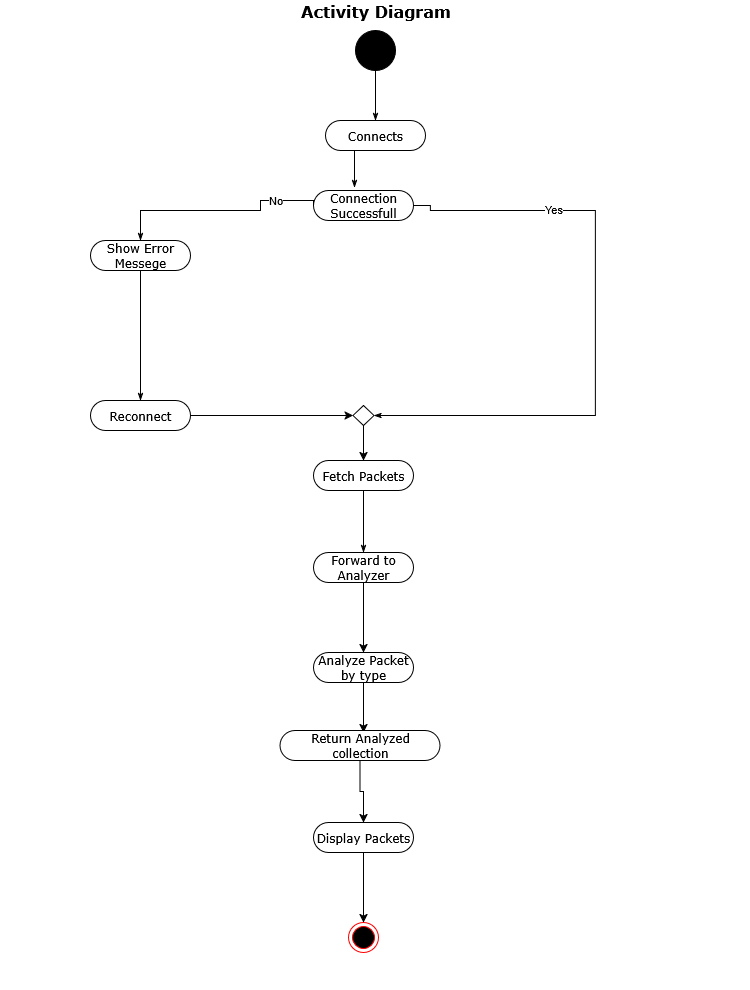

The diagram above was exported from draw.io. Its source (the exported page's mxGraphModel, read from the mxfile embedded in the PNG):
<mxGraphModel dx="1426" dy="751" grid="1" gridSize="10" guides="1" tooltips="1" connect="1" arrows="1" fold="1" page="1" pageScale="1" pageWidth="1169" pageHeight="826" background="none" math="0" shadow="0">
  <root>
    <mxCell id="0" />
    <mxCell id="1" parent="0" />
    <mxCell id="cEzTgZSb1n_-Ng9lMdnN-45" value="&lt;font style=&quot;font-size: 16px;&quot;&gt;Activity Diagram&lt;/font&gt;" style="swimlane;html=1;childLayout=stackLayout;startSize=20;rounded=0;shadow=0;comic=0;labelBackgroundColor=none;strokeWidth=1;fontFamily=Verdana;fontSize=12;align=center;strokeColor=none;fillColor=none;swimlaneLine=0;" vertex="1" parent="1">
      <mxGeometry x="20" y="60" width="750" height="990" as="geometry" />
    </mxCell>
    <mxCell id="cEzTgZSb1n_-Ng9lMdnN-46" value="" style="swimlane;html=1;startSize=20;fillColor=none;strokeColor=none;swimlaneLine=0;" vertex="1" parent="cEzTgZSb1n_-Ng9lMdnN-45">
      <mxGeometry y="20" width="250" height="970" as="geometry" />
    </mxCell>
    <mxCell id="cEzTgZSb1n_-Ng9lMdnN-47" style="edgeStyle=none;rounded=0;html=1;labelBackgroundColor=none;startArrow=none;startFill=0;startSize=5;endArrow=classicThin;endFill=1;endSize=5;jettySize=auto;orthogonalLoop=1;strokeWidth=1;fontFamily=Verdana;fontSize=12;exitX=0.5;exitY=1;exitDx=0;exitDy=0;entryX=0.5;entryY=0;entryDx=0;entryDy=0;" edge="1" parent="cEzTgZSb1n_-Ng9lMdnN-46" source="cEzTgZSb1n_-Ng9lMdnN-48" target="cEzTgZSb1n_-Ng9lMdnN-112">
      <mxGeometry relative="1" as="geometry">
        <mxPoint x="160" y="350" as="targetPoint" />
      </mxGeometry>
    </mxCell>
    <mxCell id="cEzTgZSb1n_-Ng9lMdnN-48" value="Show Error Messege" style="rounded=1;whiteSpace=wrap;html=1;shadow=0;comic=0;labelBackgroundColor=none;strokeWidth=1;fontFamily=Verdana;fontSize=12;align=center;arcSize=50;" vertex="1" parent="cEzTgZSb1n_-Ng9lMdnN-46">
      <mxGeometry x="90" y="220" width="100" height="30" as="geometry" />
    </mxCell>
    <mxCell id="cEzTgZSb1n_-Ng9lMdnN-112" value="Reconnect" style="rounded=1;whiteSpace=wrap;html=1;shadow=0;comic=0;labelBackgroundColor=none;strokeWidth=1;fontFamily=Verdana;fontSize=12;align=center;arcSize=50;" vertex="1" parent="cEzTgZSb1n_-Ng9lMdnN-46">
      <mxGeometry x="90" y="380" width="100" height="30" as="geometry" />
    </mxCell>
    <mxCell id="cEzTgZSb1n_-Ng9lMdnN-55" value="" style="swimlane;html=1;startSize=20;fillColor=none;strokeColor=none;swimlaneLine=0;" vertex="1" parent="cEzTgZSb1n_-Ng9lMdnN-45">
      <mxGeometry x="250" y="20" width="250" height="970" as="geometry" />
    </mxCell>
    <mxCell id="cEzTgZSb1n_-Ng9lMdnN-122" style="edgeStyle=orthogonalEdgeStyle;rounded=0;orthogonalLoop=1;jettySize=auto;html=1;" edge="1" parent="cEzTgZSb1n_-Ng9lMdnN-55" source="cEzTgZSb1n_-Ng9lMdnN-107" target="cEzTgZSb1n_-Ng9lMdnN-76">
      <mxGeometry relative="1" as="geometry" />
    </mxCell>
    <mxCell id="cEzTgZSb1n_-Ng9lMdnN-107" value="" style="rhombus;whiteSpace=wrap;html=1;" vertex="1" parent="cEzTgZSb1n_-Ng9lMdnN-55">
      <mxGeometry x="102.5" y="385" width="21" height="20" as="geometry" />
    </mxCell>
    <mxCell id="cEzTgZSb1n_-Ng9lMdnN-108" value="Connection Successfull" style="rounded=1;whiteSpace=wrap;html=1;shadow=0;comic=0;labelBackgroundColor=none;strokeWidth=1;fontFamily=Verdana;fontSize=12;align=center;arcSize=50;" vertex="1" parent="cEzTgZSb1n_-Ng9lMdnN-55">
      <mxGeometry x="63" y="170" width="100" height="30" as="geometry" />
    </mxCell>
    <mxCell id="cEzTgZSb1n_-Ng9lMdnN-76" value="Fetch Packets" style="rounded=1;whiteSpace=wrap;html=1;shadow=0;comic=0;labelBackgroundColor=none;strokeWidth=1;fontFamily=Verdana;fontSize=12;align=center;arcSize=50;" vertex="1" parent="cEzTgZSb1n_-Ng9lMdnN-55">
      <mxGeometry x="63" y="440" width="100" height="30" as="geometry" />
    </mxCell>
    <mxCell id="cEzTgZSb1n_-Ng9lMdnN-116" style="edgeStyle=orthogonalEdgeStyle;rounded=0;orthogonalLoop=1;jettySize=auto;html=1;entryX=0.5;entryY=0;entryDx=0;entryDy=0;" edge="1" parent="cEzTgZSb1n_-Ng9lMdnN-55" source="cEzTgZSb1n_-Ng9lMdnN-78" target="cEzTgZSb1n_-Ng9lMdnN-115">
      <mxGeometry relative="1" as="geometry" />
    </mxCell>
    <mxCell id="cEzTgZSb1n_-Ng9lMdnN-78" value="Forward to Analyzer" style="rounded=1;whiteSpace=wrap;html=1;shadow=0;comic=0;labelBackgroundColor=none;strokeWidth=1;fontFamily=Verdana;fontSize=12;align=center;arcSize=50;" vertex="1" parent="cEzTgZSb1n_-Ng9lMdnN-55">
      <mxGeometry x="63" y="532" width="100" height="30" as="geometry" />
    </mxCell>
    <mxCell id="cEzTgZSb1n_-Ng9lMdnN-79" style="edgeStyle=none;rounded=0;html=1;labelBackgroundColor=none;startArrow=none;startFill=0;startSize=5;endArrow=classicThin;endFill=1;endSize=5;jettySize=auto;orthogonalLoop=1;strokeWidth=1;fontFamily=Verdana;fontSize=12" edge="1" parent="cEzTgZSb1n_-Ng9lMdnN-55" source="cEzTgZSb1n_-Ng9lMdnN-76" target="cEzTgZSb1n_-Ng9lMdnN-78">
      <mxGeometry relative="1" as="geometry">
        <mxPoint x="88.5645161290322" y="530" as="sourcePoint" />
      </mxGeometry>
    </mxCell>
    <mxCell id="cEzTgZSb1n_-Ng9lMdnN-118" style="edgeStyle=orthogonalEdgeStyle;rounded=0;orthogonalLoop=1;jettySize=auto;html=1;entryX=0.5;entryY=0;entryDx=0;entryDy=0;" edge="1" parent="cEzTgZSb1n_-Ng9lMdnN-55" source="cEzTgZSb1n_-Ng9lMdnN-115">
      <mxGeometry relative="1" as="geometry">
        <mxPoint x="113" y="712" as="targetPoint" />
      </mxGeometry>
    </mxCell>
    <mxCell id="cEzTgZSb1n_-Ng9lMdnN-115" value="Analyze Packet by type" style="rounded=1;whiteSpace=wrap;html=1;shadow=0;comic=0;labelBackgroundColor=none;strokeWidth=1;fontFamily=Verdana;fontSize=12;align=center;arcSize=50;" vertex="1" parent="cEzTgZSb1n_-Ng9lMdnN-55">
      <mxGeometry x="63" y="632" width="100" height="30" as="geometry" />
    </mxCell>
    <mxCell id="cEzTgZSb1n_-Ng9lMdnN-111" value="" style="ellipse;html=1;shape=endState;fillColor=#000000;strokeColor=#ff0000;" vertex="1" parent="cEzTgZSb1n_-Ng9lMdnN-55">
      <mxGeometry x="98" y="902" width="30" height="30" as="geometry" />
    </mxCell>
    <mxCell id="cEzTgZSb1n_-Ng9lMdnN-120" style="edgeStyle=orthogonalEdgeStyle;rounded=0;orthogonalLoop=1;jettySize=auto;html=1;entryX=0.5;entryY=0;entryDx=0;entryDy=0;" edge="1" parent="cEzTgZSb1n_-Ng9lMdnN-55" source="cEzTgZSb1n_-Ng9lMdnN-117" target="cEzTgZSb1n_-Ng9lMdnN-119">
      <mxGeometry relative="1" as="geometry">
        <mxPoint x="113" y="742" as="sourcePoint" />
      </mxGeometry>
    </mxCell>
    <mxCell id="cEzTgZSb1n_-Ng9lMdnN-121" style="edgeStyle=orthogonalEdgeStyle;rounded=0;orthogonalLoop=1;jettySize=auto;html=1;entryX=0.5;entryY=0;entryDx=0;entryDy=0;" edge="1" parent="cEzTgZSb1n_-Ng9lMdnN-55" source="cEzTgZSb1n_-Ng9lMdnN-119" target="cEzTgZSb1n_-Ng9lMdnN-111">
      <mxGeometry relative="1" as="geometry" />
    </mxCell>
    <mxCell id="cEzTgZSb1n_-Ng9lMdnN-119" value="Display Packets" style="rounded=1;whiteSpace=wrap;html=1;shadow=0;comic=0;labelBackgroundColor=none;strokeWidth=1;fontFamily=Verdana;fontSize=12;align=center;arcSize=50;" vertex="1" parent="cEzTgZSb1n_-Ng9lMdnN-55">
      <mxGeometry x="63" y="802" width="100" height="30" as="geometry" />
    </mxCell>
    <mxCell id="cEzTgZSb1n_-Ng9lMdnN-117" value="Return Analyzed collection" style="rounded=1;whiteSpace=wrap;html=1;shadow=0;comic=0;labelBackgroundColor=none;strokeWidth=1;fontFamily=Verdana;fontSize=12;align=center;arcSize=50;" vertex="1" parent="cEzTgZSb1n_-Ng9lMdnN-55">
      <mxGeometry x="29.5" y="710" width="160" height="30" as="geometry" />
    </mxCell>
    <mxCell id="cEzTgZSb1n_-Ng9lMdnN-101" style="edgeStyle=orthogonalEdgeStyle;rounded=0;html=1;exitX=1;exitY=0.5;labelBackgroundColor=none;startArrow=none;startFill=0;startSize=5;endArrow=classicThin;endFill=1;endSize=5;jettySize=auto;orthogonalLoop=1;strokeWidth=1;fontFamily=Verdana;fontSize=12;exitDx=0;exitDy=0;entryX=1;entryY=0.5;entryDx=0;entryDy=0;" edge="1" parent="cEzTgZSb1n_-Ng9lMdnN-55" source="cEzTgZSb1n_-Ng9lMdnN-108" target="cEzTgZSb1n_-Ng9lMdnN-107">
      <mxGeometry relative="1" as="geometry">
        <Array as="points">
          <mxPoint x="180" y="185" />
          <mxPoint x="180" y="190" />
          <mxPoint x="345" y="190" />
          <mxPoint x="345" y="395" />
        </Array>
        <mxPoint x="140.25" y="170" as="sourcePoint" />
        <mxPoint x="390" y="190" as="targetPoint" />
      </mxGeometry>
    </mxCell>
    <mxCell id="cEzTgZSb1n_-Ng9lMdnN-109" value="Yes" style="edgeLabel;html=1;align=center;verticalAlign=middle;resizable=0;points=[];" vertex="1" connectable="0" parent="cEzTgZSb1n_-Ng9lMdnN-101">
      <mxGeometry x="-0.5317" y="2" relative="1" as="geometry">
        <mxPoint as="offset" />
      </mxGeometry>
    </mxCell>
    <mxCell id="cEzTgZSb1n_-Ng9lMdnN-73" value="" style="ellipse;whiteSpace=wrap;html=1;rounded=0;shadow=0;comic=0;labelBackgroundColor=none;strokeWidth=1;fillColor=#000000;fontFamily=Verdana;fontSize=12;align=center;" vertex="1" parent="cEzTgZSb1n_-Ng9lMdnN-55">
      <mxGeometry x="105" y="10" width="40" height="40" as="geometry" />
    </mxCell>
    <mxCell id="cEzTgZSb1n_-Ng9lMdnN-74" value="Connects" style="rounded=1;whiteSpace=wrap;html=1;shadow=0;comic=0;labelBackgroundColor=none;strokeWidth=1;fontFamily=Verdana;fontSize=12;align=center;arcSize=50;" vertex="1" parent="cEzTgZSb1n_-Ng9lMdnN-55">
      <mxGeometry x="75" y="100" width="100" height="30" as="geometry" />
    </mxCell>
    <mxCell id="cEzTgZSb1n_-Ng9lMdnN-100" style="edgeStyle=orthogonalEdgeStyle;rounded=0;html=1;entryX=0.41;entryY=-0.1;labelBackgroundColor=none;startArrow=none;startFill=0;startSize=5;endArrow=classicThin;endFill=1;endSize=5;jettySize=auto;orthogonalLoop=1;strokeWidth=1;fontFamily=Verdana;fontSize=12;entryDx=0;entryDy=0;entryPerimeter=0;" edge="1" parent="cEzTgZSb1n_-Ng9lMdnN-55" source="cEzTgZSb1n_-Ng9lMdnN-74" target="cEzTgZSb1n_-Ng9lMdnN-108">
      <mxGeometry relative="1" as="geometry">
        <Array as="points">
          <mxPoint x="104" y="125" />
        </Array>
        <mxPoint x="103.5" y="160" as="targetPoint" />
      </mxGeometry>
    </mxCell>
    <mxCell id="cEzTgZSb1n_-Ng9lMdnN-72" style="edgeStyle=orthogonalEdgeStyle;rounded=0;html=1;labelBackgroundColor=none;startArrow=none;startFill=0;startSize=5;endArrow=classicThin;endFill=1;endSize=5;jettySize=auto;orthogonalLoop=1;strokeWidth=1;fontFamily=Verdana;fontSize=12" edge="1" parent="cEzTgZSb1n_-Ng9lMdnN-55" source="cEzTgZSb1n_-Ng9lMdnN-73" target="cEzTgZSb1n_-Ng9lMdnN-74">
      <mxGeometry relative="1" as="geometry" />
    </mxCell>
    <mxCell id="cEzTgZSb1n_-Ng9lMdnN-102" style="edgeStyle=orthogonalEdgeStyle;rounded=0;html=1;entryX=0.5;entryY=0;labelBackgroundColor=none;startArrow=none;startFill=0;startSize=5;endArrow=classicThin;endFill=1;endSize=5;jettySize=auto;orthogonalLoop=1;strokeWidth=1;fontFamily=Verdana;fontSize=12;exitX=0;exitY=0.5;exitDx=0;exitDy=0;" edge="1" parent="cEzTgZSb1n_-Ng9lMdnN-45" source="cEzTgZSb1n_-Ng9lMdnN-108" target="cEzTgZSb1n_-Ng9lMdnN-48">
      <mxGeometry relative="1" as="geometry">
        <Array as="points">
          <mxPoint x="313" y="200" />
          <mxPoint x="260" y="200" />
          <mxPoint x="260" y="210" />
          <mxPoint x="140" y="210" />
        </Array>
        <mxPoint x="320" y="200" as="sourcePoint" />
      </mxGeometry>
    </mxCell>
    <mxCell id="cEzTgZSb1n_-Ng9lMdnN-110" value="No" style="edgeLabel;html=1;align=center;verticalAlign=middle;resizable=0;points=[];" vertex="1" connectable="0" parent="cEzTgZSb1n_-Ng9lMdnN-102">
      <mxGeometry x="-0.5961" y="-1" relative="1" as="geometry">
        <mxPoint as="offset" />
      </mxGeometry>
    </mxCell>
    <mxCell id="cEzTgZSb1n_-Ng9lMdnN-105" style="edgeStyle=none;rounded=0;html=1;labelBackgroundColor=none;startArrow=none;startFill=0;startSize=5;endArrow=classicThin;endFill=1;endSize=5;jettySize=auto;orthogonalLoop=1;strokeWidth=1;fontFamily=Verdana;fontSize=12" edge="1" parent="cEzTgZSb1n_-Ng9lMdnN-45" target="cEzTgZSb1n_-Ng9lMdnN-83">
      <mxGeometry relative="1" as="geometry">
        <mxPoint x="435" y="628.0434782608695" as="sourcePoint" />
      </mxGeometry>
    </mxCell>
    <mxCell id="cEzTgZSb1n_-Ng9lMdnN-113" style="edgeStyle=orthogonalEdgeStyle;rounded=0;orthogonalLoop=1;jettySize=auto;html=1;entryX=0;entryY=0.5;entryDx=0;entryDy=0;" edge="1" parent="cEzTgZSb1n_-Ng9lMdnN-45" source="cEzTgZSb1n_-Ng9lMdnN-112" target="cEzTgZSb1n_-Ng9lMdnN-107">
      <mxGeometry relative="1" as="geometry" />
    </mxCell>
  </root>
</mxGraphModel>